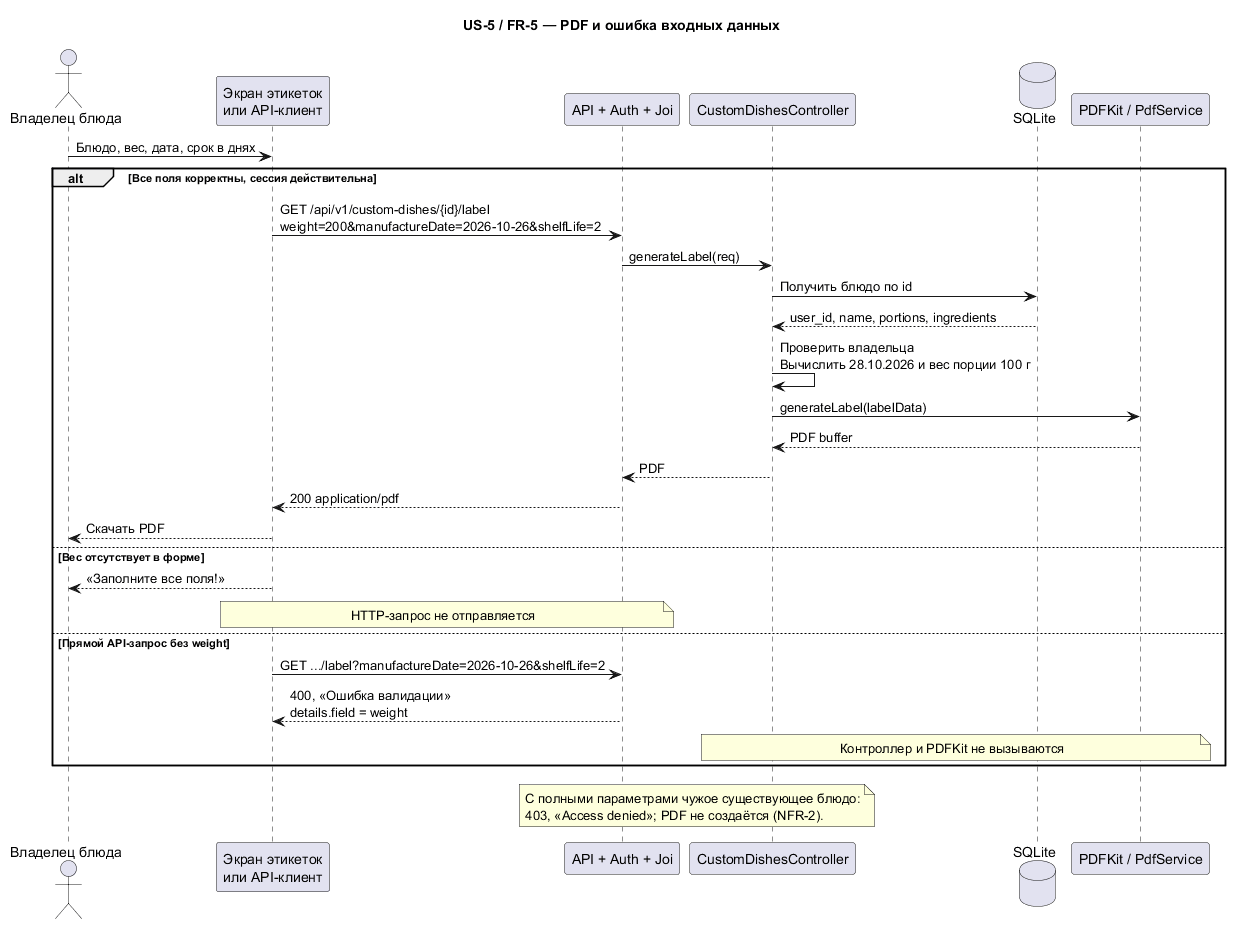

The diagram above was rendered by PlantUML. Its source (embedded in the PNG):
@startuml
title US-5 / FR-5 — PDF и ошибка входных данных
skinparam defaultFontName SansSerif
skinparam shadowing false
actor "Владелец блюда" as user
participant "Экран этикеток\nили API-клиент" as ui
participant "API + Auth + Joi" as api
participant "CustomDishesController" as controller
database "SQLite" as db
participant "PDFKit / PdfService" as pdf
user -> ui : Блюдо, вес, дата, срок в днях
alt Все поля корректны, сессия действительна
  ui -> api : GET /api/v1/custom-dishes/{id}/label\nweight=200&manufactureDate=2026-10-26&shelfLife=2
  api -> controller : generateLabel(req)
  controller -> db : Получить блюдо по id
  db --> controller : user_id, name, portions, ingredients
  controller -> controller : Проверить владельца\nВычислить 28.10.2026 и вес порции 100 г
  controller -> pdf : generateLabel(labelData)
  pdf --> controller : PDF buffer
  controller --> api : PDF
  api --> ui : 200 application/pdf
  ui --> user : Скачать PDF
else Вес отсутствует в форме
  ui --> user : «Заполните все поля!»
  note over ui,api : HTTP-запрос не отправляется
else Прямой API-запрос без weight
  ui -> api : GET .../label?manufactureDate=2026-10-26&shelfLife=2
  api --> ui : 400, «Ошибка валидации»\ndetails.field = weight
  note over controller,pdf : Контроллер и PDFKit не вызываются
end
note over api,controller
С полными параметрами чужое существующее блюдо:
403, «Access denied»; PDF не создаётся (NFR-2).
end note
@enduml